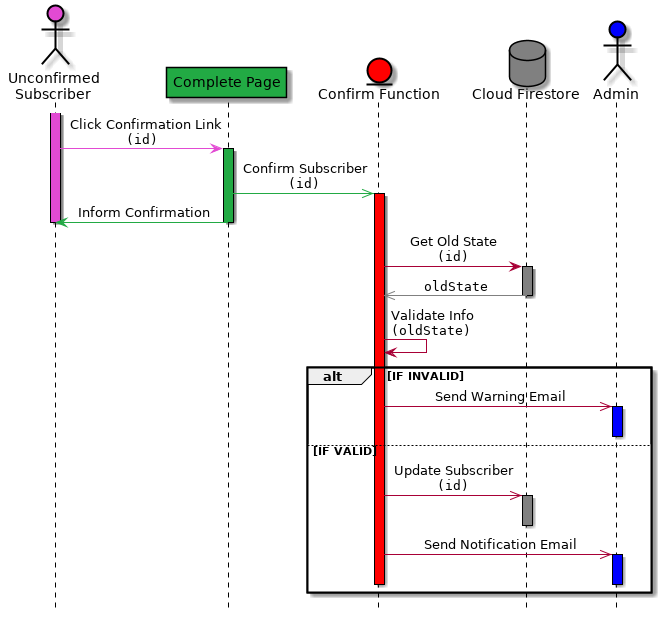

The diagram above was rendered by PlantUML. Its source (embedded in the PNG):
@startuml

skinparam sequenceMessageAlign center
skinparam backgroundColor white
skinparam EntityBorderColor Black

skinparam sequence {
ActorBorderColor black
LifeLineBorderColor black
ParticipantBorderColor black
ParticipantFontColor black
ActorFontColor Black
}
hide footbox

actor "Unconfirmed\nSubscriber" as user #e24ad3
participant "Complete Page" as completePage #22AA44
entity "Confirm Function" as confirmFun #red
database "Cloud Firestore" as firestore #gray
actor Admin as admin #blue

activate user #e24ad3
user -[#e24ad3]> completePage : Click Confirmation Link\n""(id)""
activate completePage #22AA44
completePage -[#22AA44]>> confirmFun : Confirm Subscriber\n""(id)""
activate confirmFun #red
completePage -[#22AA44]> user : Inform Confirmation
deactivate completePage
deactivate user
confirmFun -> firestore : Get Old State\n""(id)""
activate firestore #gray
firestore -[#gray]>> confirmFun : ""oldState""
deactivate firestore
confirmFun -> confirmFun : Validate Info\n""(oldState)""
alt IF INVALID
    confirmFun ->> admin : Send Warning Email
    activate admin #blue
    deactivate admin
else IF VALID
    confirmFun ->> firestore : Update Subscriber\n""(id)""
    activate firestore #gray
    deactivate firestore
    confirmFun ->> admin : Send Notification Email
    activate admin #blue
    deactivate admin
    deactivate confirmFun
end
@enduml